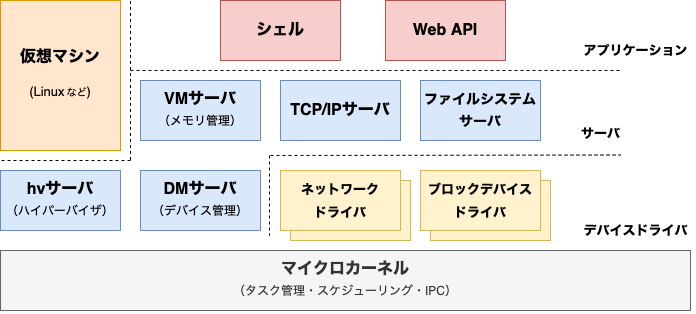

The diagram above was exported from draw.io. Its source (the exported page's mxGraphModel, read from the mxfile embedded in the PNG):
<mxGraphModel dx="818" dy="532" grid="1" gridSize="10" guides="1" tooltips="1" connect="1" arrows="1" fold="1" page="1" pageScale="1" pageWidth="850" pageHeight="1100" math="0" shadow="0">
  <root>
    <mxCell id="0" />
    <mxCell id="1" parent="0" />
    <mxCell id="b-wMGbgrGpzxNE3tzh6Z-17" value="&lt;p style=&quot;line-height: 180% ; font-size: 13px&quot;&gt;&lt;br style=&quot;font-size: 13px&quot;&gt;&lt;/p&gt;" style="rounded=0;whiteSpace=wrap;html=1;fillColor=#fff2cc;strokeColor=#d6b656;fontSize=13;" vertex="1" parent="1">
      <mxGeometry x="470" y="190" width="120" height="60" as="geometry" />
    </mxCell>
    <mxCell id="b-wMGbgrGpzxNE3tzh6Z-15" value="&lt;p style=&quot;line-height: 180% ; font-size: 13px&quot;&gt;&lt;br style=&quot;font-size: 13px&quot;&gt;&lt;/p&gt;" style="rounded=0;whiteSpace=wrap;html=1;fillColor=#fff2cc;strokeColor=#d6b656;fontSize=13;" vertex="1" parent="1">
      <mxGeometry x="330" y="190" width="120" height="60" as="geometry" />
    </mxCell>
    <mxCell id="b-wMGbgrGpzxNE3tzh6Z-1" value="&lt;p style=&quot;line-height: 180%&quot;&gt;&lt;b style=&quot;font-size: 16px&quot;&gt;VMサーバ&lt;br&gt;&lt;/b&gt;（メモリ管理）&lt;/p&gt;" style="rounded=0;whiteSpace=wrap;html=1;fillColor=#dae8fc;strokeColor=#6c8ebf;" vertex="1" parent="1">
      <mxGeometry x="180" y="90" width="120" height="60" as="geometry" />
    </mxCell>
    <mxCell id="b-wMGbgrGpzxNE3tzh6Z-2" value="&lt;p style=&quot;line-height: 180%&quot;&gt;&lt;b style=&quot;font-size: 16px&quot;&gt;TCP/IPサーバ&lt;/b&gt;&lt;br&gt;&lt;/p&gt;" style="rounded=0;whiteSpace=wrap;html=1;fillColor=#dae8fc;strokeColor=#6c8ebf;" vertex="1" parent="1">
      <mxGeometry x="320" y="90" width="120" height="60" as="geometry" />
    </mxCell>
    <mxCell id="b-wMGbgrGpzxNE3tzh6Z-3" value="&lt;p style=&quot;line-height: 180%&quot;&gt;&lt;b style=&quot;font-size: 14px&quot;&gt;ファイルシステムサーバ&lt;/b&gt;&lt;br&gt;&lt;/p&gt;" style="rounded=0;whiteSpace=wrap;html=1;fillColor=#dae8fc;strokeColor=#6c8ebf;" vertex="1" parent="1">
      <mxGeometry x="460" y="90" width="120" height="60" as="geometry" />
    </mxCell>
    <mxCell id="b-wMGbgrGpzxNE3tzh6Z-4" value="&lt;p style=&quot;line-height: 180% ; font-size: 13px&quot;&gt;&lt;b style=&quot;font-size: 13px&quot;&gt;ネットワーク&lt;br&gt;ドライバ&lt;/b&gt;&lt;br style=&quot;font-size: 13px&quot;&gt;&lt;/p&gt;" style="rounded=0;whiteSpace=wrap;html=1;fillColor=#fff2cc;strokeColor=#d6b656;fontSize=13;" vertex="1" parent="1">
      <mxGeometry x="320" y="180" width="120" height="60" as="geometry" />
    </mxCell>
    <mxCell id="b-wMGbgrGpzxNE3tzh6Z-5" value="&lt;p style=&quot;line-height: 180% ; font-size: 13px&quot;&gt;&lt;b&gt;ブロックデバイス&lt;br&gt;ドライバ&lt;/b&gt;&lt;/p&gt;" style="rounded=0;whiteSpace=wrap;html=1;fillColor=#fff2cc;strokeColor=#d6b656;fontSize=13;" vertex="1" parent="1">
      <mxGeometry x="460" y="180" width="120" height="60" as="geometry" />
    </mxCell>
    <mxCell id="b-wMGbgrGpzxNE3tzh6Z-6" value="&lt;p style=&quot;line-height: 180%&quot;&gt;&lt;span style=&quot;font-size: 16px&quot;&gt;&lt;b&gt;シェル&lt;/b&gt;&lt;/span&gt;&lt;br&gt;&lt;/p&gt;" style="rounded=0;whiteSpace=wrap;html=1;fillColor=#f8cecc;strokeColor=#b85450;" vertex="1" parent="1">
      <mxGeometry x="260" y="10" width="120" height="60" as="geometry" />
    </mxCell>
    <mxCell id="b-wMGbgrGpzxNE3tzh6Z-7" value="&lt;p style=&quot;line-height: 180%&quot;&gt;&lt;b style=&quot;font-size: 16px&quot;&gt;Web API&lt;/b&gt;&lt;br&gt;&lt;/p&gt;" style="rounded=0;whiteSpace=wrap;html=1;fillColor=#f8cecc;strokeColor=#b85450;" vertex="1" parent="1">
      <mxGeometry x="425" y="10" width="120" height="60" as="geometry" />
    </mxCell>
    <mxCell id="b-wMGbgrGpzxNE3tzh6Z-8" value="" style="endArrow=none;dashed=1;html=1;fontSize=13;" edge="1" parent="1">
      <mxGeometry width="50" height="50" relative="1" as="geometry">
        <mxPoint x="170" y="80" as="sourcePoint" />
        <mxPoint x="660" y="80" as="targetPoint" />
      </mxGeometry>
    </mxCell>
    <mxCell id="b-wMGbgrGpzxNE3tzh6Z-9" value="" style="endArrow=none;dashed=1;html=1;fontSize=13;" edge="1" parent="1">
      <mxGeometry width="50" height="50" relative="1" as="geometry">
        <mxPoint x="310" y="165" as="sourcePoint" />
        <mxPoint x="660" y="164.5" as="targetPoint" />
      </mxGeometry>
    </mxCell>
    <mxCell id="b-wMGbgrGpzxNE3tzh6Z-11" value="サーバ" style="text;html=1;align=center;verticalAlign=middle;resizable=0;points=[];autosize=1;strokeColor=none;fontSize=13;fontStyle=1" vertex="1" parent="1">
      <mxGeometry x="615" y="133" width="50" height="20" as="geometry" />
    </mxCell>
    <mxCell id="b-wMGbgrGpzxNE3tzh6Z-12" value="デバイスドライバ" style="text;html=1;align=center;verticalAlign=middle;resizable=0;points=[];autosize=1;strokeColor=none;fontSize=13;fontStyle=1" vertex="1" parent="1">
      <mxGeometry x="615" y="230" width="120" height="20" as="geometry" />
    </mxCell>
    <mxCell id="b-wMGbgrGpzxNE3tzh6Z-13" value="アプリケーション" style="text;html=1;align=center;verticalAlign=middle;resizable=0;points=[];autosize=1;strokeColor=none;fontSize=13;fontStyle=1" vertex="1" parent="1">
      <mxGeometry x="615" y="50" width="120" height="20" as="geometry" />
    </mxCell>
    <mxCell id="b-wMGbgrGpzxNE3tzh6Z-14" value="&lt;p style=&quot;line-height: 180%&quot;&gt;&lt;b style=&quot;font-size: 16px&quot;&gt;DMサーバ&lt;br&gt;&lt;/b&gt;（デバイス管理）&lt;/p&gt;" style="rounded=0;whiteSpace=wrap;html=1;fillColor=#dae8fc;strokeColor=#6c8ebf;" vertex="1" parent="1">
      <mxGeometry x="180" y="180" width="120" height="60" as="geometry" />
    </mxCell>
    <mxCell id="b-wMGbgrGpzxNE3tzh6Z-18" value="&lt;p style=&quot;line-height: 180%&quot;&gt;&lt;b style=&quot;font-size: 16px&quot;&gt;hvサーバ&lt;br&gt;&lt;/b&gt;（ハイパーバイザ）&lt;/p&gt;" style="rounded=0;whiteSpace=wrap;html=1;fillColor=#dae8fc;strokeColor=#6c8ebf;" vertex="1" parent="1">
      <mxGeometry x="40" y="180" width="120" height="60" as="geometry" />
    </mxCell>
    <mxCell id="b-wMGbgrGpzxNE3tzh6Z-19" value="&lt;p style=&quot;line-height: 180%&quot;&gt;&lt;span style=&quot;font-size: 16px&quot;&gt;&lt;b&gt;仮想マシン&lt;/b&gt;&lt;/span&gt;&lt;/p&gt;&lt;p style=&quot;line-height: 180%&quot;&gt;&lt;span style=&quot;font-size: 13px&quot;&gt;(Linux&lt;/span&gt;&lt;font style=&quot;font-size: 7px&quot;&gt;&amp;nbsp;&lt;/font&gt;&lt;font style=&quot;font-size: 10px&quot;&gt;など&lt;/font&gt;&lt;span style=&quot;font-size: 13px&quot;&gt;)&lt;/span&gt;&lt;/p&gt;" style="rounded=0;whiteSpace=wrap;html=1;fillColor=#ffe6cc;strokeColor=#d79b00;" vertex="1" parent="1">
      <mxGeometry x="40" y="10" width="120" height="150" as="geometry" />
    </mxCell>
    <mxCell id="b-wMGbgrGpzxNE3tzh6Z-21" value="&lt;p style=&quot;line-height: 180%&quot;&gt;&lt;b style=&quot;font-size: 16px&quot;&gt;マイクロカーネル&lt;br&gt;&lt;/b&gt;（タスク管理・スケジューリング・IPC）&lt;/p&gt;" style="rounded=0;whiteSpace=wrap;html=1;fillColor=#f5f5f5;strokeColor=#666666;fontColor=#333333;" vertex="1" parent="1">
      <mxGeometry x="40" y="260" width="690" height="60" as="geometry" />
    </mxCell>
    <mxCell id="b-wMGbgrGpzxNE3tzh6Z-24" value="" style="endArrow=none;dashed=1;html=1;fontSize=13;" edge="1" parent="1">
      <mxGeometry width="50" height="50" relative="1" as="geometry">
        <mxPoint x="170" y="10.5" as="sourcePoint" />
        <mxPoint x="170" y="170" as="targetPoint" />
      </mxGeometry>
    </mxCell>
    <mxCell id="b-wMGbgrGpzxNE3tzh6Z-25" value="" style="endArrow=none;dashed=1;html=1;fontSize=13;" edge="1" parent="1">
      <mxGeometry width="50" height="50" relative="1" as="geometry">
        <mxPoint x="309" y="165" as="sourcePoint" />
        <mxPoint x="309" y="245" as="targetPoint" />
      </mxGeometry>
    </mxCell>
    <mxCell id="b-wMGbgrGpzxNE3tzh6Z-27" value="" style="endArrow=none;dashed=1;html=1;fontSize=13;" edge="1" parent="1">
      <mxGeometry width="50" height="50" relative="1" as="geometry">
        <mxPoint x="170" y="170" as="sourcePoint" />
        <mxPoint x="40" y="170" as="targetPoint" />
      </mxGeometry>
    </mxCell>
  </root>
</mxGraphModel>